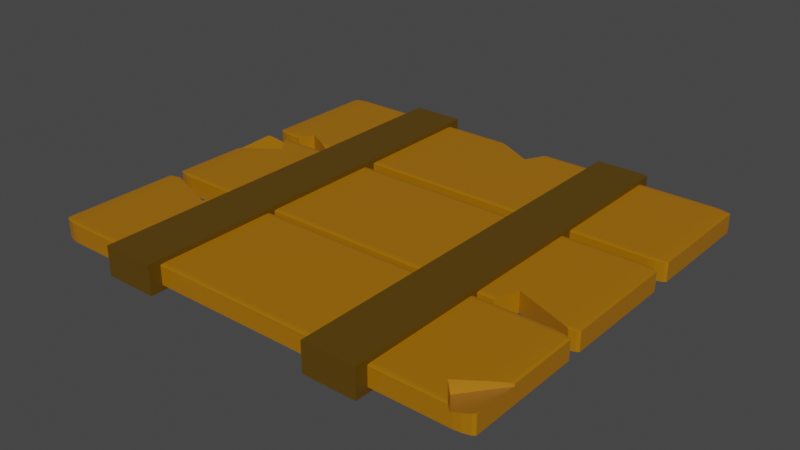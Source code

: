 # Source: wall_3.blend  (saved by Blender 2.91.10; exported with 4.5.12 LTS)
import bpy
from mathutils import Matrix  # noqa: F401  (used for matrix-valued properties, if any)

bpy.ops.wm.read_factory_settings(use_empty=True)
scene = bpy.context.scene
scene.name = 'Scene'

# ---- collections
col_collection = bpy.data.collections.new('Collection'); scene.collection.children.link(col_collection)

# ---- materials (node trees are filled in below, after node groups)
mat_material_005 = bpy.data.materials.new('Material.005')
mat_material_005.alpha_threshold = 0.0
mat_material_005.use_transparent_shadow = False
mat_material_005.line_color = (0.0, 0.0, 0.0, 1.0)
mat_material_004 = bpy.data.materials.new('Material.004')
mat_material_004.alpha_threshold = 0.0
mat_material_004.use_transparent_shadow = False
mat_material_004.line_color = (0.0, 0.0, 0.0, 1.0)
mat_material_003 = bpy.data.materials.new('Material.003')
mat_material_003.alpha_threshold = 0.0
mat_material_003.use_transparent_shadow = False
mat_material_003.line_color = (0.0, 0.0, 0.0, 1.0)

# ---- material node trees
mat_material_005.use_nodes = True; mat_material_005.node_tree.nodes.clear()
_N = mat_material_005.node_tree.nodes; _L = mat_material_005.node_tree.links
n0 = _N.new('ShaderNodeOutputMaterial'); n0.name = 'Material Output'; n0.location = (300, 300)
n1 = _N.new('ShaderNodeBsdfPrincipled'); n1.name = 'Principled BSDF'; n1.location = (10, 300)
n1.distribution = 'GGX'
n1.subsurface_method = 'BURLEY'
n1.inputs[0].default_value = (0.3883, 0.1514, 0.0, 1.0)
n1.inputs[2].default_value = 0.4
n1.inputs[3].default_value = 1.45
n1.inputs[27].default_value = (0.0, 0.0, 0.0, 1.0)
n1.inputs[28].default_value = 1.0
_L.new(n1.outputs[0], n0.inputs[0])
n0.is_active_output = True
mat_material_004.use_nodes = True; mat_material_004.node_tree.nodes.clear()
_N = mat_material_004.node_tree.nodes; _L = mat_material_004.node_tree.links
n0 = _N.new('ShaderNodeOutputMaterial'); n0.name = 'Material Output'; n0.location = (300, 300)
n1 = _N.new('ShaderNodeBsdfPrincipled'); n1.name = 'Principled BSDF'; n1.location = (10, 300)
n1.distribution = 'GGX'
n1.subsurface_method = 'BURLEY'
n1.inputs[0].default_value = (0.3883, 0.1514, 0.0, 1.0)
n1.inputs[2].default_value = 0.4
n1.inputs[3].default_value = 1.45
n1.inputs[27].default_value = (0.0, 0.0, 0.0, 1.0)
n1.inputs[28].default_value = 1.0
_L.new(n1.outputs[0], n0.inputs[0])
n0.is_active_output = True
mat_material_003.use_nodes = True; mat_material_003.node_tree.nodes.clear()
_N = mat_material_003.node_tree.nodes; _L = mat_material_003.node_tree.links
n0 = _N.new('ShaderNodeOutputMaterial'); n0.name = 'Material Output'; n0.location = (300, 300)
n1 = _N.new('ShaderNodeBsdfPrincipled'); n1.name = 'Principled BSDF'; n1.location = (10, 300)
n1.distribution = 'GGX'
n1.subsurface_method = 'BURLEY'
n1.inputs[0].default_value = (0.1043, 0.05371, 0.0, 1.0)
n1.inputs[2].default_value = 0.4
n1.inputs[3].default_value = 1.45
n1.inputs[27].default_value = (0.0, 0.0, 0.0, 1.0)
n1.inputs[28].default_value = 1.0
_L.new(n1.outputs[0], n0.inputs[0])
n0.is_active_output = True

# ---- world
world_world = bpy.data.worlds.new('World'); scene.world = world_world
world_world.use_nodes = True; world_world.node_tree.nodes.clear()
_N = world_world.node_tree.nodes; _L = world_world.node_tree.links
n0 = _N.new('ShaderNodeOutputWorld'); n0.name = 'World Output'; n0.location = (300, 300)
n1 = _N.new('ShaderNodeBackground'); n1.name = 'Background'; n1.location = (10, 300)
n1.inputs[0].default_value = (0.05088, 0.05088, 0.05088, 1.0)
_L.new(n1.outputs[0], n0.inputs[0])
n0.is_active_output = True
world_world.color = (0.05088, 0.05088, 0.05088)
world_world.use_sun_shadow = False
world_world.sun_shadow_jitter_overblur = 0.0

# ---- meshes
me_cube_010 = bpy.data.meshes.new('Cube.010')
me_cube_010.from_pydata([(-0.8455, 0.6565, -0.1195), (0.9553, 0.988, 0.9264), (0.9264, 1.0, 0.9264), (0.9264, 0.988, 0.9553), (0.9571, 0.9724, 0.9571), (0.9264, 0.9553, 0.988), (0.9264, 0.9264, 1.0), (0.9553, 0.9264, 0.988), (0.9571, 0.9571, 0.9724), (0.988, 0.9553, 0.9264), (0.9724, 0.9571, 0.9571), (0.988, 0.9264, 0.9553), (1.0, 0.9264, 0.9264), (0.9553, 0.9264, -0.988), (0.9264, 0.9264, -1.0), (0.9264, 0.9553, -0.988), (0.9571, 0.9571, -0.9724), (0.9264, 0.988, -0.9553), (0.9264, 1.0, -0.9264), (0.9553, 0.988, -0.9264), (0.9571, 0.9724, -0.9571), (0.988, 0.9264, -0.9553), (0.9724, 0.9571, -0.9571), (0.988, 0.9553, -0.9264), (1.0, 0.9264, -0.9264), (0.988, -0.9553, 0.9264), (1.0, -0.9264, 0.9264), (0.988, -0.9264, 0.9553), (0.9724, -0.9571, 0.9571), (0.9553, -0.9264, 0.988), (0.9264, -0.9264, 1.0), (0.9571, -0.9571, 0.9724), (0.9571, -0.9724, 0.9571), (0.988, -0.9264, -0.9553), (1.0, -0.9264, -0.9264), (0.988, -0.9553, -0.9264), (0.9724, -0.9571, -0.9571), (0.9571, -0.9724, -0.9571), (0.9553, -0.9264, -0.988), (0.9571, -0.9571, -0.9724), (0.9264, -0.9264, -1.0), (-0.988, 0.9264, -0.9553), (-1.0, 0.9264, -0.9264), (-0.988, 0.9553, -0.9264), (-0.9724, 0.9571, -0.9571), (-0.9553, 0.988, -0.9264), (-0.9264, 1.0, -0.9264), (-0.9264, 0.988, -0.9553), (-0.9571, 0.9724, -0.9571), (-0.9553, 0.9264, -0.988), (-0.9571, 0.9571, -0.9724), (-0.9264, 0.9553, -0.988), (-0.9264, 0.9264, -1.0), (-0.988, -0.9264, 0.9553), (-0.988, -0.9553, 0.9264), (-0.9724, -0.9571, 0.9571), (-0.9553, -0.988, 0.9264), (-0.9264, -1.0, 0.9264), (-0.9264, -0.988, 0.9553), (-0.9571, -0.9724, 0.9571), (-0.9553, -0.9264, 0.988), (-0.9571, -0.9571, 0.9724), (-0.9264, -0.9553, 0.988), (-0.9264, -0.9264, 1.0), (-0.9553, -0.9264, -0.988), (-0.9264, -0.9264, -1.0), (-0.9264, -0.9553, -0.988), (-0.9571, -0.9571, -0.9724), (-0.9264, -0.988, -0.9553), (-0.9264, -1.0, -0.9264), (-0.9553, -0.988, -0.9264), (-0.9571, -0.9724, -0.9571), (-0.988, -0.9264, -0.9553), (-0.9724, -0.9571, -0.9571), (-0.988, -0.9553, -0.9264), (-1.0, -0.9264, -0.9264), (-1.0, 0.9264, 0.8926), (-1.0, -0.9264, 0.8926), (-0.9881, -0.9552, 0.9264), (-0.8975, 0.9553, 0.988), (-0.9077, 1.0, 0.9264), (-0.9132, 1.0, 0.403), (-0.9048, 0.988, 0.9553), (-0.8912, 0.9264, 1.0), (-0.8318, 0.6476, 1.0), (-1.0, 0.2206, 0.8926), (-1.0, 0.2282, 0.7005), (-0.988, 0.2488, 0.9553), (-0.9264, 0.4051, 1.0), (-0.9553, 0.3315, 0.988), (-0.9973, 0.933, 0.9004), (-0.998, 0.9264, 0.903), (-1.0, 0.8527, 0.8926), (-0.9264, 1.0, 0.4844), (-0.9553, 0.988, 0.6586), (-0.988, 0.9553, 0.8505), (0.9562, -0.98, 0.9422), (0.9592, -0.9841, 0.9264), (0.9385, -0.956, 0.9819), (0.9524, -0.9748, 0.9568), (0.9592, -0.9841, -0.9264), (0.9562, -0.98, -0.9422), (0.9385, -0.956, -0.9819), (0.9524, -0.9748, -0.9568), (0.9167, -0.9264, 1.0), (0.6691, -0.9264, 1.0), (0.9264, -0.9395, 0.9946), (0.6661, -0.9553, 0.988), (0.6614, -1.0, 0.9264), (0.6627, -0.988, 0.9553), (0.6614, -1.0, -0.9264), (0.9167, -0.9264, -1.0), (0.6691, -0.9264, -1.0), (0.6627, -0.988, -0.9553), (0.6998, -0.6321, 1.0), (0.6661, -0.9553, -0.988), (0.6998, -0.6321, -1.0), (0.9264, -0.9395, -0.9946)], [], [(49, 64, 72, 41), (36, 37, 39), (24, 12, 26, 34), (38, 13, 21, 33), (15, 51, 47, 17), (55, 59, 61), (70, 56, 54, 74), (44, 48, 50), (4, 8, 10), (67, 71, 73), (28, 31, 32), (7, 29, 27, 11), (16, 20, 22), (1, 2, 3, 4), (5, 6, 7, 8), (9, 10, 11, 12), (13, 14, 15, 16), (17, 18, 19, 20), (21, 22, 23, 24), (25, 26, 27, 28), (33, 34, 35, 36), (41, 42, 43, 44), (45, 46, 47, 48), (49, 50, 51, 52), (78, 77, 75, 74, 54), (56, 57, 58, 59), (60, 61, 62, 63), (64, 65, 66, 67), (68, 69, 70, 71), (72, 73, 74, 75), (9, 1, 4, 10), (3, 5, 8, 4), (7, 11, 10, 8), (21, 13, 16, 22), (15, 17, 20, 16), (19, 23, 22, 20), (27, 29, 31, 28), (38, 33, 36, 39), (49, 41, 44, 50), (43, 45, 48, 44), (47, 51, 50, 48), (60, 53, 55, 61), (54, 56, 59, 55), (58, 62, 61, 59), (72, 64, 67, 73), (66, 68, 71, 67), (70, 74, 73, 71), (52, 65, 64, 49), (75, 42, 41, 72), (14, 52, 51, 15), (46, 18, 17, 47), (12, 24, 23, 9), (18, 2, 1, 19), (69, 57, 56, 70), (34, 26, 25, 35), (6, 30, 29, 7), (26, 12, 11, 27), (40, 14, 13, 38), (24, 34, 33, 21), (9, 23, 19, 1), (81, 0, 84, 83, 79, 82, 80), (84, 0, 86, 85, 87, 89, 88), (90, 91, 92, 86, 0, 81, 93, 94, 95), (2, 18, 46, 93, 81, 80), (45, 43, 95, 94), (87, 53, 60, 89), (79, 5, 3, 82), (92, 76, 42, 75, 77, 85, 86), (46, 45, 94, 93), (89, 60, 63, 88), (78, 54, 55, 53), (83, 6, 5, 79), (82, 3, 2, 80), (91, 90, 76), (53, 77, 78), (77, 53, 87, 85), (92, 91, 76), (43, 42, 76, 90, 95), (109, 108, 110, 113, 115, 112, 116, 114, 105, 107), (104, 114, 116, 111, 117, 102, 103, 101, 100, 97, 96, 99, 98, 106), (35, 25, 97, 100), (62, 58, 109, 107), (68, 66, 115, 113), (65, 52, 14, 40, 111, 116, 112), (108, 57, 69, 110), (98, 31, 29, 30, 106), (96, 32, 99), (37, 101, 103), (38, 39, 102, 117, 40), (97, 25, 28, 32, 96), (99, 32, 31, 98), (37, 36, 35, 100, 101), (102, 39, 37, 103), (63, 62, 107, 105), (106, 30, 104), (58, 57, 108, 109), (111, 40, 117), (66, 65, 112, 115), (110, 69, 68, 113), (104, 30, 6, 83, 84, 88, 63, 105, 114)])
_uv = me_cube_010.uv_layers.new(name='UVMap')
_uv.uv.foreach_set('vector', [0.1306, 0.5092, 0.1306, 0.7408, 0.1265, 0.7408, 0.1265, 0.5092, 0.3786, 0.7535, 0.3767, 0.7554, 0.3767, 0.7554, 0.3842, 0.5092, 0.6158, 0.5092, 0.6158, 0.7408, 0.3842, 0.7408, 0.3709, 0.7408, 0.3709, 0.5092, 0.3791, 0.5092, 0.3791, 0.7408, 0.3658, 0.5056, 0.1342, 0.5056, 0.1342, 0.5015, 0.3658, 0.5015, 0.6196, 0.005361, 0.6196, 0.003451, 0.6215, 0.005361, 0.3842, 0.001494, 0.6158, 0.001494, 0.6158, 0.005592, 0.3842, 0.005592, 0.3804, 0.2446, 0.3804, 0.2465, 0.3785, 0.2446, 0.6196, 0.4946, 0.6215, 0.4946, 0.6196, 0.4965, 0.1304, 0.7446, 0.1304, 0.7465, 0.1285, 0.7446, 0.6196, 0.7446, 0.6215, 0.7446, 0.6196, 0.7465, 0.6291, 0.5092, 0.6291, 0.7408, 0.6209, 0.7408, 0.6209, 0.5092, 0.3696, 0.5054, 0.3696, 0.5035, 0.3715, 0.5054, 0.6158, 0.4944, 0.6158, 0.4929, 0.6179, 0.4908, 0.6179, 0.4929, 0.6235, 0.4908, 0.625, 0.4908, 0.625, 0.4929, 0.6224, 0.4929, 0.6158, 0.5041, 0.6179, 0.5019, 0.6179, 0.5071, 0.6158, 0.5071, 0.3694, 0.5092, 0.3679, 0.5092, 0.3658, 0.5071, 0.3679, 0.5071, 0.3658, 0.5015, 0.3658, 0.5, 0.3679, 0.5, 0.3679, 0.5026, 0.3791, 0.5092, 0.3769, 0.5071, 0.3821, 0.5071, 0.3821, 0.5092, 0.6158, 0.7459, 0.6158, 0.7429, 0.6179, 0.7429, 0.6179, 0.7481, 0.3791, 0.7408, 0.3821, 0.7408, 0.3821, 0.7429, 0.3769, 0.7429, 0.1265, 0.5092, 0.125, 0.5092, 0.125, 0.5071, 0.1276, 0.5071, 0.1306, 0.4997, 0.1342, 0.5, 0.1321, 0.5015, 0.1321, 0.5026, 0.1306, 0.5092, 0.1321, 0.5071, 0.1342, 0.5071, 0.1321, 0.5092, 0.6158, 0.005598, 0.6116, 0.0092, 0.3842, 0.0092, 0.3842, 0.005592, 0.6158, 0.005592, 0.6158, 0.001494, 0.6158, 0.0, 0.6179, 0.0, 0.6179, 0.002588, 0.6242, 0.008495, 0.6224, 0.007087, 0.6235, 0.005592, 0.625, 0.007087, 0.1306, 0.7408, 0.1342, 0.7408, 0.1342, 0.7444, 0.1304, 0.7446, 0.1335, 0.7492, 0.1321, 0.75, 0.1306, 0.7485, 0.1295, 0.7474, 0.1258, 0.7415, 0.1276, 0.7455, 0.1265, 0.7444, 0.125, 0.7429, 0.6158, 0.5041, 0.6158, 0.4959, 0.6179, 0.4981, 0.6179, 0.5019, 0.6194, 0.4908, 0.6235, 0.4908, 0.6215, 0.4946, 0.6196, 0.4946, 0.6291, 0.5092, 0.6209, 0.5092, 0.6231, 0.5071, 0.6269, 0.5071, 0.3791, 0.5092, 0.3709, 0.5092, 0.3731, 0.5071, 0.3769, 0.5071, 0.3658, 0.5056, 0.3658, 0.5015, 0.3696, 0.5035, 0.3696, 0.5054, 0.3694, 0.5015, 0.3735, 0.5056, 0.3715, 0.5054, 0.3696, 0.5035, 0.6209, 0.7408, 0.6291, 0.7408, 0.6269, 0.7429, 0.6231, 0.7429, 0.3709, 0.7408, 0.3791, 0.7408, 0.3769, 0.7429, 0.3731, 0.7429, 0.1306, 0.5092, 0.1265, 0.5092, 0.1276, 0.5071, 0.1295, 0.5071, 0.3842, 0.2459, 0.3842, 0.2541, 0.3821, 0.2519, 0.3821, 0.2481, 0.1342, 0.5015, 0.1342, 0.5056, 0.1321, 0.5045, 0.1321, 0.5026, 0.6235, 0.0092, 0.6194, 0.0092, 0.6196, 0.005361, 0.6215, 0.005361, 0.6158, 0.005592, 0.6158, 0.001494, 0.6196, 0.003451, 0.6196, 0.005361, 0.6194, 0.001494, 0.6235, 0.005592, 0.6215, 0.005361, 0.6196, 0.003451, 0.1265, 0.7408, 0.1306, 0.7408, 0.1304, 0.7446, 0.1285, 0.7446, 0.1342, 0.7444, 0.1342, 0.7485, 0.1304, 0.7465, 0.1304, 0.7446, 0.1306, 0.7485, 0.1265, 0.7444, 0.1285, 0.7446, 0.1304, 0.7465, 0.1342, 0.5092, 0.1342, 0.7408, 0.1306, 0.7408, 0.1306, 0.5092, 0.125, 0.7408, 0.125, 0.5092, 0.1265, 0.5092, 0.1265, 0.7408, 0.3658, 0.5092, 0.1342, 0.5092, 0.1342, 0.5056, 0.3658, 0.5056, 0.1342, 0.5, 0.3658, 0.5, 0.3658, 0.5015, 0.1342, 0.5015, 0.6158, 0.5092, 0.3842, 0.5092, 0.3842, 0.5041, 0.6158, 0.5041, 0.3842, 0.4908, 0.6158, 0.4908, 0.6158, 0.4959, 0.3842, 0.4959, 0.3842, 0.0, 0.6158, 0.0, 0.6158, 0.001494, 0.3842, 0.001494, 0.3842, 0.7408, 0.6158, 0.7408, 0.6158, 0.7459, 0.3842, 0.7459, 0.6342, 0.5092, 0.6342, 0.7408, 0.6291, 0.7408, 0.6291, 0.5092, 0.6158, 0.7408, 0.6158, 0.5092, 0.6209, 0.5092, 0.6209, 0.7408, 0.3658, 0.7408, 0.3658, 0.5092, 0.3709, 0.5092, 0.3709, 0.7408, 0.3842, 0.5092, 0.3842, 0.7408, 0.3791, 0.7408, 0.3791, 0.5092, 0.6158, 0.5041, 0.3842, 0.5041, 0.3842, 0.4959, 0.6158, 0.4959, 0.375, 0.6963, 0.375, 0.75, 0.3984, 0.75, 0.3896, 0.7069, 0.3885, 0.7025, 0.3868, 0.6975, 0.3858, 0.6956, 0.3984, 0.75, 0.375, 0.75, 0.375, 0.8394, 0.3788, 0.8407, 0.3812, 0.8346, 0.3853, 0.817, 0.3885, 0.8014, 0.3386, 0.6795, 0.3378, 0.6799, 0.3316, 0.6868, 0.2856, 0.75, 0.375, 0.75, 0.375, 0.6963, 0.3701, 0.6926, 0.3584, 0.6857, 0.3437, 0.6798, 0.6158, 0.4908, 0.3842, 0.4908, 0.3842, 0.2592, 0.5606, 0.2592, 0.5504, 0.2609, 0.6158, 0.2615, 0.3842, 0.2541, 0.3842, 0.2459, 0.6063, 0.2459, 0.5823, 0.2541, 0.6194, 0.1561, 0.6194, 0.0092, 0.6235, 0.0092, 0.6235, 0.1664, 0.6235, 0.2628, 0.6235, 0.4908, 0.6194, 0.4908, 0.6194, 0.2619, 0.6116, 0.2316, 0.6116, 0.2408, 0.3842, 0.2408, 0.3842, 0.0092, 0.6116, 0.0092, 0.6116, 0.1526, 0.5876, 0.1535, 0.3842, 0.2592, 0.3842, 0.2541, 0.5823, 0.2541, 0.5606, 0.2592, 0.6235, 0.1664, 0.6235, 0.0092, 0.625, 0.0092, 0.625, 0.1756, 0.6158, 0.005598, 0.6158, 0.005592, 0.6196, 0.005361, 0.6194, 0.0092, 0.625, 0.2636, 0.625, 0.4908, 0.6235, 0.4908, 0.6235, 0.2628, 0.6194, 0.2619, 0.6194, 0.4908, 0.6158, 0.4908, 0.6158, 0.2615, 0.6129, 0.2408, 0.6125, 0.2416, 0.6116, 0.2408, 0.6194, 0.0092, 0.6122, 0.0092, 0.6158, 0.005598, 0.6116, 0.0092, 0.6194, 0.0092, 0.6194, 0.1561, 0.6116, 0.1526, 0.6116, 0.2316, 0.6129, 0.2408, 0.6116, 0.2408, 0.3842, 0.2459, 0.3842, 0.2408, 0.6116, 0.2408, 0.6125, 0.242, 0.6063, 0.2459, 0.5192, 0.4525, 0.5186, 0.4509, 0.4814, 0.4509, 0.4808, 0.4525, 0.4801, 0.4568, 0.4799, 0.4607, 0.4799, 0.5, 0.5201, 0.5, 0.5201, 0.4607, 0.5199, 0.4568, 0.5201, 0.6045, 0.5201, 0.5, 0.4799, 0.5, 0.4799, 0.6045, 0.48, 0.6092, 0.4802, 0.615, 0.4808, 0.6217, 0.481, 0.6235, 0.4814, 0.625, 0.5186, 0.625, 0.519, 0.6235, 0.5192, 0.6217, 0.5198, 0.615, 0.52, 0.6092, 0.3842, 0.7459, 0.6158, 0.7459, 0.6158, 0.7531, 0.3842, 0.7531, 0.6235, 0.9908, 0.6194, 0.9908, 0.6194, 0.7922, 0.6235, 0.7917, 0.1342, 0.7485, 0.1342, 0.7444, 0.3333, 0.7444, 0.3328, 0.7485, 0.1342, 0.7408, 0.1342, 0.5092, 0.3658, 0.5092, 0.3658, 0.7408, 0.3646, 0.7408, 0.3375, 0.704, 0.3336, 0.7408, 0.6158, 0.7923, 0.6158, 0.9908, 0.3842, 0.9908, 0.3842, 0.7923, 0.6231, 0.7571, 0.6224, 0.7571, 0.6253, 0.7556, 0.625, 0.7592, 0.6243, 0.7582, 0.6169, 0.7564, 0.6179, 0.7571, 0.6179, 0.7574, 0.3679, 0.7474, 0.3686, 0.7488, 0.3679, 0.7476, 0.3694, 0.7408, 0.3679, 0.7429, 0.3666, 0.7429, 0.3658, 0.7429, 0.3658, 0.7429, 0.6158, 0.7531, 0.6158, 0.7459, 0.6179, 0.7481, 0.6179, 0.7519, 0.6169, 0.753, 0.6203, 0.7574, 0.6205, 0.7571, 0.6224, 0.7571, 0.6231, 0.7584, 0.3821, 0.7519, 0.3821, 0.7481, 0.3842, 0.7459, 0.3842, 0.7531, 0.3831, 0.753, 0.3666, 0.7448, 0.3679, 0.7455, 0.3679, 0.7474, 0.3676, 0.7476, 0.625, 0.9908, 0.6235, 0.9908, 0.6235, 0.7917, 0.625, 0.7914, 0.6243, 0.7592, 0.625, 0.7592, 0.625, 0.7604, 0.6194, 0.9908, 0.6158, 0.9908, 0.6158, 0.7923, 0.6194, 0.7922, 0.3646, 0.7408, 0.3658, 0.7408, 0.3658, 0.7424, 0.1342, 0.7444, 0.1342, 0.7408, 0.3336, 0.7408, 0.3333, 0.7444, 0.3327, 0.75, 0.1342, 0.75, 0.1342, 0.7485, 0.3328, 0.7485, 0.6354, 0.7408, 0.6342, 0.7408, 0.6342, 0.5092, 0.8614, 0.5092, 0.854, 0.544, 0.8658, 0.5744, 0.8658, 0.7408, 0.6664, 0.7408, 0.6625, 0.704])
me_cube_010.materials.append(mat_material_005)
me_cube_010.use_remesh_preserve_volume = False
me_cube_010.use_remesh_preserve_attributes = False
me_cube_010.use_mirror_vertex_groups = False
me_cube_010.update()
me_cube_009 = bpy.data.meshes.new('Cube.009')
me_cube_009.from_pydata([(0.9553, 0.988, 0.9264), (0.9264, 1.0, 0.9264), (0.9264, 0.988, 0.9553), (0.9571, 0.9724, 0.9571), (0.9264, 0.9553, 0.988), (0.9264, 0.9264, 1.0), (0.9553, 0.9264, 0.988), (0.9571, 0.9571, 0.9724), (0.988, 0.9553, 0.9264), (0.9724, 0.9571, 0.9571), (0.988, 0.9264, 0.9553), (1.0, 0.9264, 0.9264), (0.9553, 0.9264, -0.988), (0.9264, 0.9264, -1.0), (0.9264, 0.9553, -0.988), (0.9571, 0.9571, -0.9724), (0.9264, 0.988, -0.9553), (0.9264, 1.0, -0.9264), (0.9553, 0.988, -0.9264), (0.9571, 0.9724, -0.9571), (0.988, 0.9264, -0.9553), (0.9724, 0.9571, -0.9571), (0.988, 0.9553, -0.9264), (1.0, 0.9264, -0.9264), (0.988, -0.9553, 0.9264), (1.0, -0.9264, 0.9264), (0.988, -0.9264, 0.9553), (0.9724, -0.9571, 0.9571), (0.9553, -0.9264, 0.988), (0.9264, -0.9264, 1.0), (0.9264, -0.9553, 0.988), (0.9571, -0.9571, 0.9724), (0.9553, -0.988, 0.9264), (0.9571, -0.9724, 0.9571), (0.9264, -0.988, 0.9553), (0.9264, -1.0, 0.9264), (0.988, -0.9264, -0.9553), (1.0, -0.9264, -0.9264), (0.988, -0.9553, -0.9264), (0.9724, -0.9571, -0.9571), (0.9553, -0.988, -0.9264), (0.9264, -1.0, -0.9264), (0.9264, -0.988, -0.9553), (0.9571, -0.9724, -0.9571), (0.9553, -0.9264, -0.988), (0.9571, -0.9571, -0.9724), (0.9264, -0.9553, -0.988), (0.9264, -0.9264, -1.0), (-0.9264, 0.988, 0.9553), (-0.9264, 1.0, 0.9264), (-0.9553, 0.988, 0.9264), (-0.9571, 0.9724, 0.9571), (-0.988, 0.9553, 0.9264), (-0.988, 0.9264, 0.9553), (-0.9724, 0.9571, 0.9571), (-0.9264, 0.9553, 0.988), (-0.9571, 0.9571, 0.9724), (-0.9553, 0.9264, 0.988), (-0.9264, 0.9264, 1.0), (-0.988, 0.9264, -0.9553), (-1.0, 0.9264, -0.9264), (-0.988, 0.9553, -0.9264), (-0.9724, 0.9571, -0.9571), (-0.9553, 0.988, -0.9264), (-0.9264, 1.0, -0.9264), (-0.9264, 0.988, -0.9553), (-0.9571, 0.9724, -0.9571), (-0.9553, 0.9264, -0.988), (-0.9571, 0.9571, -0.9724), (-0.9264, 0.9553, -0.988), (-0.9264, 0.9264, -1.0), (-0.988, -0.9264, 0.9553), (-0.988, -0.9553, 0.9264), (-0.9724, -0.9571, 0.9571), (-0.9553, -0.988, 0.9264), (-0.9264, -1.0, 0.9264), (-0.9264, -0.988, 0.9553), (-0.9571, -0.9724, 0.9571), (-0.9553, -0.9264, 0.988), (-0.9571, -0.9571, 0.9724), (-0.9264, -0.9553, 0.988), (-0.9264, -0.9264, 1.0), (-0.9553, -0.9264, -0.988), (-0.9264, -0.9264, -1.0), (-0.9264, -0.9553, -0.988), (-0.9571, -0.9571, -0.9724), (-0.9264, -0.988, -0.9553), (-0.9264, -1.0, -0.9264), (-0.9553, -0.988, -0.9264), (-0.9571, -0.9724, -0.9571), (-0.988, -0.9264, -0.9553), (-0.9724, -0.9571, -0.9571), (-0.988, -0.9553, -0.9264), (-1.0, -0.9264, -0.9264), (-1.0, 0.9264, 0.8926), (-0.9881, 0.9552, 0.9264), (-1.0, -0.9264, 0.8926), (-0.9881, -0.9552, 0.9264), (0.07238, 0.6411, -1.0), (0.1133, 0.9264, -1.0), (0.1175, 0.9553, -0.988), (0.07238, 0.6411, 1.0), (0.1133, 0.9264, 1.0), (0.1222, 0.988, 0.9553), (0.1239, 1.0, 0.9264), (0.1239, 1.0, -0.9264), (0.1222, 0.988, -0.9553), (0.1175, 0.9553, 0.988), (-0.08041, 0.9264, -1.0), (-0.08041, 0.9264, 1.0), (-0.09587, 0.9553, 0.988), (-0.1134, 0.988, -0.9553), (-0.1198, 1.0, 0.9264), (-0.1198, 1.0, -0.9264), (-0.1134, 0.988, 0.9553), (-0.09587, 0.9553, -0.988), (-0.8576, -0.9264, 1.0), (-0.7485, -0.9264, 1.0), (-0.8617, -0.9553, 0.988), (-0.7331, -0.9553, 0.988), (-0.8682, -1.0, 0.9264), (-0.7091, -1.0, 0.9264), (-0.8665, -0.988, 0.9553), (-0.7155, -0.988, 0.9553), (-0.7485, -0.9264, -1.0), (-0.8576, -0.9264, -1.0), (-0.8617, -0.9553, -0.988), (-0.7331, -0.9553, -0.988), (-0.8682, -1.0, -0.9264), (-0.7091, -1.0, -0.9264), (-0.7155, -0.988, -0.9553), (-0.8665, -0.988, -0.9553), (-0.8346, -0.7658, -1.0), (-0.8346, -0.7658, 1.0)], [], [(32, 40, 38, 24), (67, 82, 90, 59), (39, 43, 45), (23, 11, 25, 37), (44, 12, 20, 36), (50, 63, 61, 52), (73, 77, 79), (88, 74, 72, 92), (62, 66, 68), (3, 7, 9), (85, 89, 91), (27, 31, 33), (78, 57, 53, 71), (51, 54, 56), (6, 28, 26, 10), (15, 19, 21), (0, 1, 2, 3), (4, 5, 6, 7), (8, 9, 10, 11), (12, 13, 14, 15), (16, 17, 18, 19), (20, 21, 22, 23), (24, 25, 26, 27), (28, 29, 30, 31), (32, 33, 34, 35), (36, 37, 38, 39), (40, 41, 42, 43), (44, 45, 46, 47), (48, 49, 50, 51), (93, 96, 94, 60), (55, 56, 57, 58), (59, 60, 61, 62), (63, 64, 65, 66), (67, 68, 69, 70), (97, 96, 93, 92, 72), (74, 75, 76, 77), (78, 79, 80, 81), (82, 83, 84, 85), (86, 87, 88, 89), (90, 91, 92, 93), (8, 0, 3, 9), (2, 4, 7, 3), (6, 10, 9, 7), (20, 12, 15, 21), (14, 16, 19, 15), (18, 22, 21, 19), (32, 24, 27, 33), (26, 28, 31, 27), (30, 34, 33, 31), (44, 36, 39, 45), (38, 40, 43, 39), (42, 46, 45, 43), (55, 48, 51, 56), (50, 52, 54, 51), (53, 57, 56, 54), (67, 59, 62, 68), (61, 63, 66, 62), (65, 69, 68, 66), (78, 71, 73, 79), (72, 74, 77, 73), (76, 80, 79, 77), (90, 82, 85, 91), (84, 86, 89, 85), (88, 92, 91, 89), (70, 83, 82, 67), (93, 60, 59, 90), (11, 23, 22, 8), (17, 1, 0, 18), (87, 75, 74, 88), (35, 41, 40, 32), (37, 25, 24, 38), (49, 64, 63, 50), (5, 29, 28, 6), (25, 11, 10, 26), (81, 58, 57, 78), (47, 13, 12, 44), (23, 37, 36, 20), (8, 22, 18, 0), (60, 94, 95, 52, 61), (100, 99, 98, 101, 102, 107, 103, 104, 105, 106), (114, 110, 109, 101, 98, 108, 115, 111, 113, 112), (64, 49, 112, 113), (104, 1, 17, 105), (115, 69, 65, 111), (16, 14, 100, 106), (4, 2, 103, 107), (114, 48, 55, 110), (108, 70, 69, 115), (14, 13, 99, 100), (17, 16, 106, 105), (111, 65, 64, 113), (95, 53, 54, 52), (97, 72, 73, 71), (5, 4, 107, 102), (110, 55, 58, 109), (49, 48, 114, 112), (103, 2, 1, 104), (94, 53, 95), (71, 96, 97), (94, 96, 71, 53), (122, 120, 128, 131, 126, 125, 132, 133, 116, 118), (130, 129, 121, 123, 119, 117, 133, 132, 124, 127), (80, 76, 122, 118), (123, 34, 30, 119), (127, 46, 42, 130), (86, 84, 126, 131), (129, 41, 35, 121), (75, 87, 128, 120), (81, 80, 118, 116), (119, 30, 29, 117), (121, 35, 34, 123), (76, 75, 120, 122), (124, 47, 46, 127), (84, 83, 125, 126), (128, 87, 86, 131), (42, 41, 129, 130), (83, 70, 108, 98, 99, 13, 47, 124, 132, 125), (101, 109, 58, 81, 116, 133, 117, 29, 5, 102)])
_uv = me_cube_009.uv_layers.new(name='UVMap')
_uv.uv.foreach_set('vector', [0.6158, 0.7541, 0.3842, 0.7541, 0.3842, 0.7459, 0.6158, 0.7459, 0.1306, 0.5092, 0.1306, 0.7408, 0.1265, 0.7408, 0.1265, 0.5092, 0.3786, 0.7535, 0.3767, 0.7554, 0.3767, 0.7554, 0.3842, 0.5092, 0.6158, 0.5092, 0.6158, 0.7408, 0.3842, 0.7408, 0.3709, 0.7408, 0.3709, 0.5092, 0.3791, 0.5092, 0.3791, 0.7408, 0.6158, 0.2541, 0.3842, 0.2541, 0.3842, 0.2459, 0.6158, 0.2459, 0.6196, 0.005361, 0.6196, 0.003451, 0.6215, 0.005361, 0.3842, 0.001494, 0.6158, 0.001494, 0.6158, 0.005592, 0.3842, 0.005592, 0.3804, 0.2446, 0.3804, 0.2465, 0.3785, 0.2446, 0.6196, 0.4946, 0.6215, 0.4946, 0.6196, 0.4965, 0.1304, 0.7446, 0.1304, 0.7465, 0.1285, 0.7446, 0.6196, 0.7446, 0.6215, 0.7446, 0.6196, 0.7465, 0.6235, 0.0092, 0.6235, 0.2408, 0.6194, 0.2408, 0.6194, 0.0092, 0.6196, 0.2483, 0.6196, 0.2483, 0.6215, 0.2464, 0.6291, 0.5092, 0.6291, 0.7408, 0.6209, 0.7408, 0.6209, 0.5092, 0.3696, 0.5054, 0.3696, 0.5035, 0.3715, 0.5054, 0.6158, 0.4944, 0.6158, 0.4929, 0.6179, 0.4908, 0.6179, 0.4929, 0.6235, 0.4908, 0.625, 0.4908, 0.625, 0.4929, 0.6224, 0.4929, 0.6158, 0.5041, 0.6179, 0.5019, 0.6179, 0.5071, 0.6158, 0.5071, 0.3694, 0.5092, 0.3679, 0.5092, 0.3658, 0.5071, 0.3679, 0.5071, 0.3658, 0.5015, 0.3658, 0.5, 0.3679, 0.5, 0.3679, 0.5026, 0.3791, 0.5092, 0.3769, 0.5071, 0.3821, 0.5071, 0.3821, 0.5092, 0.6158, 0.7459, 0.6158, 0.7429, 0.6179, 0.7429, 0.6179, 0.7481, 0.6253, 0.7556, 0.625, 0.7592, 0.6235, 0.7571, 0.6224, 0.7571, 0.6158, 0.7556, 0.6179, 0.7571, 0.6179, 0.7592, 0.6179, 0.7592, 0.3791, 0.7408, 0.3821, 0.7408, 0.3821, 0.7429, 0.3769, 0.7429, 0.3694, 0.7503, 0.3658, 0.75, 0.3679, 0.7485, 0.3679, 0.7474, 0.3694, 0.7408, 0.3679, 0.7429, 0.3658, 0.7429, 0.3658, 0.7429, 0.6194, 0.2577, 0.6158, 0.2571, 0.6179, 0.2541, 0.6179, 0.2519, 0.3842, 0.0092, 0.6116, 0.0092, 0.6116, 0.2408, 0.3842, 0.2408, 0.6253, 0.2444, 0.6224, 0.2429, 0.6235, 0.2429, 0.625, 0.2408, 0.1265, 0.5092, 0.125, 0.5092, 0.125, 0.5071, 0.1276, 0.5071, 0.1306, 0.4997, 0.1342, 0.5, 0.1321, 0.5015, 0.1321, 0.5026, 0.1306, 0.5092, 0.1321, 0.5071, 0.1342, 0.5071, 0.1321, 0.5092, 0.6158, 0.005598, 0.6116, 0.0092, 0.3842, 0.0092, 0.3842, 0.005592, 0.6158, 0.005592, 0.6158, 0.001494, 0.6158, 0.0, 0.6179, 0.0, 0.6179, 0.002588, 0.6242, 0.008495, 0.6224, 0.007087, 0.6235, 0.005592, 0.625, 0.007087, 0.1306, 0.7408, 0.1342, 0.7408, 0.1342, 0.7444, 0.1304, 0.7446, 0.1335, 0.7492, 0.1321, 0.75, 0.1306, 0.7485, 0.1295, 0.7474, 0.1258, 0.7415, 0.1276, 0.7455, 0.1265, 0.7444, 0.125, 0.7429, 0.6158, 0.5041, 0.6158, 0.4959, 0.6179, 0.4981, 0.6179, 0.5019, 0.6194, 0.4908, 0.6235, 0.4908, 0.6215, 0.4946, 0.6196, 0.4946, 0.6291, 0.5092, 0.6209, 0.5092, 0.6231, 0.5071, 0.6269, 0.5071, 0.3791, 0.5092, 0.3709, 0.5092, 0.3731, 0.5071, 0.3769, 0.5071, 0.3658, 0.5056, 0.3658, 0.5015, 0.3696, 0.5035, 0.3696, 0.5054, 0.3694, 0.5015, 0.3735, 0.5056, 0.3715, 0.5054, 0.3696, 0.5035, 0.6158, 0.7541, 0.6158, 0.7459, 0.6179, 0.7481, 0.6179, 0.7519, 0.6209, 0.7408, 0.6291, 0.7408, 0.6269, 0.7429, 0.6231, 0.7429, 0.6235, 0.7592, 0.6194, 0.7592, 0.6205, 0.7571, 0.6224, 0.7571, 0.3709, 0.7408, 0.3791, 0.7408, 0.3769, 0.7429, 0.3731, 0.7429, 0.3842, 0.7459, 0.3842, 0.7541, 0.3821, 0.7519, 0.3821, 0.7481, 0.3658, 0.7485, 0.3658, 0.7444, 0.3679, 0.7455, 0.3679, 0.7474, 0.6235, 0.2592, 0.6194, 0.2592, 0.6205, 0.2571, 0.6224, 0.2571, 0.6158, 0.2541, 0.6158, 0.2459, 0.6179, 0.2481, 0.6179, 0.2519, 0.6194, 0.2408, 0.6235, 0.2408, 0.6224, 0.2429, 0.6205, 0.2429, 0.1306, 0.5092, 0.1265, 0.5092, 0.1276, 0.5071, 0.1295, 0.5071, 0.3842, 0.2459, 0.3842, 0.2541, 0.3821, 0.2519, 0.3821, 0.2481, 0.1342, 0.5015, 0.1342, 0.5056, 0.1321, 0.5045, 0.1321, 0.5026, 0.6235, 0.0092, 0.6194, 0.0092, 0.6196, 0.005361, 0.6215, 0.005361, 0.6158, 0.005592, 0.6158, 0.001494, 0.6196, 0.003451, 0.6196, 0.005361, 0.6194, 0.001494, 0.6235, 0.005592, 0.6215, 0.005361, 0.6196, 0.003451, 0.1265, 0.7408, 0.1306, 0.7408, 0.1304, 0.7446, 0.1285, 0.7446, 0.1342, 0.7444, 0.1342, 0.7485, 0.1304, 0.7465, 0.1304, 0.7446, 0.1306, 0.7485, 0.1265, 0.7444, 0.1285, 0.7446, 0.1304, 0.7465, 0.1342, 0.5092, 0.1342, 0.7408, 0.1306, 0.7408, 0.1306, 0.5092, 0.125, 0.7408, 0.125, 0.5092, 0.1265, 0.5092, 0.1265, 0.7408, 0.6158, 0.5092, 0.3842, 0.5092, 0.3842, 0.5041, 0.6158, 0.5041, 0.3842, 0.4908, 0.6158, 0.4908, 0.6158, 0.4959, 0.3842, 0.4959, 0.3842, 0.0, 0.6158, 0.0, 0.6158, 0.001494, 0.3842, 0.001494, 0.6158, 0.7592, 0.3842, 0.7592, 0.3842, 0.7541, 0.6158, 0.7541, 0.3842, 0.7408, 0.6158, 0.7408, 0.6158, 0.7459, 0.3842, 0.7459, 0.6158, 0.2592, 0.3842, 0.2592, 0.3842, 0.2541, 0.6158, 0.2541, 0.6342, 0.5092, 0.6342, 0.7408, 0.6291, 0.7408, 0.6291, 0.5092, 0.6158, 0.7408, 0.6158, 0.5092, 0.6209, 0.5092, 0.6209, 0.7408, 0.625, 0.0092, 0.625, 0.2408, 0.6235, 0.2408, 0.6235, 0.0092, 0.3658, 0.7408, 0.3658, 0.5092, 0.3709, 0.5092, 0.3709, 0.7408, 0.3842, 0.5092, 0.3842, 0.7408, 0.3791, 0.7408, 0.3791, 0.5092, 0.6158, 0.5041, 0.3842, 0.5041, 0.3842, 0.4959, 0.6158, 0.4959, 0.3842, 0.2408, 0.6116, 0.2408, 0.6158, 0.2459, 0.6158, 0.2459, 0.3842, 0.2459, 0.4801, 0.7058, 0.4799, 0.7098, 0.4799, 0.75, 0.5201, 0.75, 0.5201, 0.7098, 0.5199, 0.7058, 0.5192, 0.7012, 0.5186, 0.6995, 0.4814, 0.6995, 0.4808, 0.7012, 0.5192, 0.8443, 0.5199, 0.8354, 0.5201, 0.8276, 0.5201, 0.75, 0.4799, 0.75, 0.4799, 0.8276, 0.4801, 0.8354, 0.4808, 0.8443, 0.4814, 0.8476, 0.5186, 0.8476, 0.3842, 0.2592, 0.6158, 0.2592, 0.6158, 0.36, 0.3842, 0.36, 0.6158, 0.3905, 0.6158, 0.4908, 0.3842, 0.4908, 0.3842, 0.3905, 0.238, 0.5056, 0.1342, 0.5056, 0.1342, 0.5015, 0.2358, 0.5015, 0.3658, 0.5015, 0.3658, 0.5056, 0.2647, 0.5056, 0.2653, 0.5015, 0.6235, 0.4908, 0.6194, 0.4908, 0.6194, 0.3903, 0.6235, 0.3897, 0.6194, 0.3608, 0.6194, 0.2592, 0.6235, 0.2592, 0.6235, 0.363, 0.2399, 0.5092, 0.1342, 0.5092, 0.1342, 0.5056, 0.238, 0.5056, 0.3658, 0.5056, 0.3658, 0.5092, 0.2642, 0.5092, 0.2647, 0.5056, 0.3658, 0.5, 0.3658, 0.5015, 0.2653, 0.5015, 0.2655, 0.5, 0.2358, 0.5015, 0.1342, 0.5015, 0.1342, 0.5, 0.235, 0.5, 0.6158, 0.2444, 0.6179, 0.2408, 0.6179, 0.2429, 0.6158, 0.2444, 0.6158, 0.005598, 0.6158, 0.005592, 0.6196, 0.005361, 0.6194, 0.0092, 0.625, 0.4908, 0.6235, 0.4908, 0.6235, 0.3897, 0.625, 0.3892, 0.6235, 0.363, 0.6235, 0.2592, 0.625, 0.2592, 0.625, 0.3649, 0.6158, 0.2592, 0.6194, 0.2592, 0.6194, 0.3608, 0.6158, 0.36, 0.6194, 0.3903, 0.6194, 0.4908, 0.6158, 0.4908, 0.6158, 0.3905, 0.6116, 0.2408, 0.6194, 0.2408, 0.6158, 0.2444, 0.6194, 0.0092, 0.6122, 0.0092, 0.6158, 0.005598, 0.6116, 0.2408, 0.6116, 0.0092, 0.6194, 0.0092, 0.6194, 0.2408, 0.5192, 0.2187, 0.5186, 0.217, 0.4814, 0.217, 0.4808, 0.2187, 0.4801, 0.2233, 0.4799, 0.2274, 0.4799, 0.25, 0.5201, 0.25, 0.5201, 0.2274, 0.5199, 0.2233, 0.4808, 0.3104, 0.4814, 0.3137, 0.5186, 0.3137, 0.5192, 0.3104, 0.5199, 0.3015, 0.5201, 0.2937, 0.5201, 0.25, 0.4799, 0.25, 0.4799, 0.2937, 0.4801, 0.3015, 0.6235, 0.9908, 0.6194, 0.9908, 0.6194, 0.9833, 0.6235, 0.9827, 0.6194, 0.9644, 0.6194, 0.7592, 0.6235, 0.7592, 0.6235, 0.9666, 0.1584, 0.7444, 0.3658, 0.7444, 0.3658, 0.7485, 0.1606, 0.7485, 0.1342, 0.7485, 0.1342, 0.7444, 0.1423, 0.7444, 0.1417, 0.7485, 0.3842, 0.9636, 0.3842, 0.7592, 0.6158, 0.7592, 0.6158, 0.9636, 0.6158, 0.9908, 0.3842, 0.9908, 0.3842, 0.9835, 0.6158, 0.9835, 0.625, 0.9908, 0.6235, 0.9908, 0.6235, 0.9827, 0.625, 0.9822, 0.6235, 0.9666, 0.6235, 0.7592, 0.625, 0.7592, 0.625, 0.9686, 0.6158, 0.9636, 0.6158, 0.7592, 0.6194, 0.7592, 0.6194, 0.9644, 0.6194, 0.9908, 0.6158, 0.9908, 0.6158, 0.9835, 0.6194, 0.9833, 0.1564, 0.7408, 0.3658, 0.7408, 0.3658, 0.7444, 0.1584, 0.7444, 0.1342, 0.7444, 0.1342, 0.7408, 0.1428, 0.7408, 0.1423, 0.7444, 0.1415, 0.75, 0.1342, 0.75, 0.1342, 0.7485, 0.1417, 0.7485, 0.3658, 0.7485, 0.3658, 0.75, 0.1614, 0.75, 0.1606, 0.7485, 0.1342, 0.7408, 0.1342, 0.5092, 0.2399, 0.5092, 0.259, 0.5449, 0.2642, 0.5092, 0.3658, 0.5092, 0.3658, 0.7408, 0.1564, 0.7408, 0.1457, 0.7207, 0.1428, 0.7408, 0.741, 0.5449, 0.7601, 0.5092, 0.8658, 0.5092, 0.8658, 0.7408, 0.8572, 0.7408, 0.8543, 0.7207, 0.8436, 0.7408, 0.6342, 0.7408, 0.6342, 0.5092, 0.7358, 0.5092])
me_cube_009.materials.append(mat_material_005)
me_cube_009.use_remesh_preserve_volume = False
me_cube_009.use_remesh_preserve_attributes = False
me_cube_009.use_mirror_vertex_groups = False
me_cube_009.update()
me_cube_008 = bpy.data.meshes.new('Cube.008')
me_cube_008.from_pydata([(-0.8455, 0.6565, -0.1195), (0.9553, 0.988, 0.9264), (0.9264, 1.0, 0.9264), (0.9264, 0.988, 0.9553), (0.9571, 0.9724, 0.9571), (0.9264, 0.9553, 0.988), (0.9264, 0.9264, 1.0), (0.9553, 0.9264, 0.988), (0.9571, 0.9571, 0.9724), (0.988, 0.9553, 0.9264), (0.9724, 0.9571, 0.9571), (0.988, 0.9264, 0.9553), (1.0, 0.9264, 0.9264), (0.9553, 0.9264, -0.988), (0.9264, 0.9264, -1.0), (0.9264, 0.9553, -0.988), (0.9571, 0.9571, -0.9724), (0.9264, 0.988, -0.9553), (0.9264, 1.0, -0.9264), (0.9553, 0.988, -0.9264), (0.9571, 0.9724, -0.9571), (0.988, 0.9264, -0.9553), (0.9724, 0.9571, -0.9571), (0.988, 0.9553, -0.9264), (1.0, 0.9264, -0.9264), (0.988, -0.9553, 0.9264), (1.0, -0.9264, 0.9264), (0.988, -0.9264, 0.9553), (0.9724, -0.9571, 0.9571), (0.9553, -0.9264, 0.988), (0.9264, -0.9264, 1.0), (0.9571, -0.9571, 0.9724), (0.9571, -0.9724, 0.9571), (0.988, -0.9264, -0.9553), (1.0, -0.9264, -0.9264), (0.988, -0.9553, -0.9264), (0.9724, -0.9571, -0.9571), (0.9571, -0.9724, -0.9571), (0.9553, -0.9264, -0.988), (0.9571, -0.9571, -0.9724), (0.9264, -0.9264, -1.0), (-0.988, 0.9264, -0.9553), (-1.0, 0.9264, -0.9264), (-0.988, 0.9553, -0.9264), (-0.9724, 0.9571, -0.9571), (-0.9553, 0.988, -0.9264), (-0.9264, 1.0, -0.9264), (-0.9264, 0.988, -0.9553), (-0.9571, 0.9724, -0.9571), (-0.9553, 0.9264, -0.988), (-0.9571, 0.9571, -0.9724), (-0.9264, 0.9553, -0.988), (-0.9264, 0.9264, -1.0), (-0.988, -0.9264, 0.9553), (-0.988, -0.9553, 0.9264), (-0.9724, -0.9571, 0.9571), (-0.9553, -0.988, 0.9264), (-0.9264, -1.0, 0.9264), (-0.9264, -0.988, 0.9553), (-0.9571, -0.9724, 0.9571), (-0.9553, -0.9264, 0.988), (-0.9571, -0.9571, 0.9724), (-0.9264, -0.9553, 0.988), (-0.9264, -0.9264, 1.0), (-0.9553, -0.9264, -0.988), (-0.9264, -0.9264, -1.0), (-0.9264, -0.9553, -0.988), (-0.9571, -0.9571, -0.9724), (-0.9264, -0.988, -0.9553), (-0.9264, -1.0, -0.9264), (-0.9553, -0.988, -0.9264), (-0.9571, -0.9724, -0.9571), (-0.988, -0.9264, -0.9553), (-0.9724, -0.9571, -0.9571), (-0.988, -0.9553, -0.9264), (-1.0, -0.9264, -0.9264), (-1.0, 0.9264, 0.8926), (-1.0, -0.9264, 0.8926), (-0.9881, -0.9552, 0.9264), (-0.8975, 0.9553, 0.988), (-0.9077, 1.0, 0.9264), (-0.9132, 1.0, 0.403), (-0.9048, 0.988, 0.9553), (-0.8912, 0.9264, 1.0), (-0.8318, 0.6476, 1.0), (-1.0, 0.2206, 0.8926), (-1.0, 0.2282, 0.7005), (-0.988, 0.2488, 0.9553), (-0.9264, 0.4051, 1.0), (-0.9553, 0.3315, 0.988), (-0.9973, 0.933, 0.9004), (-0.998, 0.9264, 0.903), (-1.0, 0.8527, 0.8926), (-0.9264, 1.0, 0.4844), (-0.9553, 0.988, 0.6586), (-0.988, 0.9553, 0.8505), (0.9562, -0.98, 0.9422), (0.9592, -0.9841, 0.9264), (0.9385, -0.956, 0.9819), (0.9524, -0.9748, 0.9568), (0.9592, -0.9841, -0.9264), (0.9562, -0.98, -0.9422), (0.9385, -0.956, -0.9819), (0.9524, -0.9748, -0.9568), (0.9167, -0.9264, 1.0), (0.6691, -0.9264, 1.0), (0.9264, -0.9395, 0.9946), (0.6661, -0.9553, 0.988), (0.6614, -1.0, 0.9264), (0.6627, -0.988, 0.9553), (0.6614, -1.0, -0.9264), (0.9167, -0.9264, -1.0), (0.6691, -0.9264, -1.0), (0.6627, -0.988, -0.9553), (0.6998, -0.6321, 1.0), (0.6661, -0.9553, -0.988), (0.6998, -0.6321, -1.0), (0.9264, -0.9395, -0.9946)], [], [(49, 64, 72, 41), (36, 37, 39), (24, 12, 26, 34), (38, 13, 21, 33), (15, 51, 47, 17), (55, 59, 61), (70, 56, 54, 74), (44, 48, 50), (4, 8, 10), (67, 71, 73), (28, 31, 32), (7, 29, 27, 11), (16, 20, 22), (1, 2, 3, 4), (5, 6, 7, 8), (9, 10, 11, 12), (13, 14, 15, 16), (17, 18, 19, 20), (21, 22, 23, 24), (25, 26, 27, 28), (33, 34, 35, 36), (41, 42, 43, 44), (45, 46, 47, 48), (49, 50, 51, 52), (78, 77, 75, 74, 54), (56, 57, 58, 59), (60, 61, 62, 63), (64, 65, 66, 67), (68, 69, 70, 71), (72, 73, 74, 75), (9, 1, 4, 10), (3, 5, 8, 4), (7, 11, 10, 8), (21, 13, 16, 22), (15, 17, 20, 16), (19, 23, 22, 20), (27, 29, 31, 28), (38, 33, 36, 39), (49, 41, 44, 50), (43, 45, 48, 44), (47, 51, 50, 48), (60, 53, 55, 61), (54, 56, 59, 55), (58, 62, 61, 59), (72, 64, 67, 73), (66, 68, 71, 67), (70, 74, 73, 71), (52, 65, 64, 49), (75, 42, 41, 72), (14, 52, 51, 15), (46, 18, 17, 47), (12, 24, 23, 9), (18, 2, 1, 19), (69, 57, 56, 70), (34, 26, 25, 35), (6, 30, 29, 7), (26, 12, 11, 27), (40, 14, 13, 38), (24, 34, 33, 21), (9, 23, 19, 1), (81, 0, 84, 83, 79, 82, 80), (84, 0, 86, 85, 87, 89, 88), (90, 91, 92, 86, 0, 81, 93, 94, 95), (2, 18, 46, 93, 81, 80), (45, 43, 95, 94), (87, 53, 60, 89), (79, 5, 3, 82), (92, 76, 42, 75, 77, 85, 86), (46, 45, 94, 93), (89, 60, 63, 88), (78, 54, 55, 53), (83, 6, 5, 79), (82, 3, 2, 80), (91, 90, 76), (53, 77, 78), (77, 53, 87, 85), (92, 91, 76), (43, 42, 76, 90, 95), (109, 108, 110, 113, 115, 112, 116, 114, 105, 107), (104, 114, 116, 111, 117, 102, 103, 101, 100, 97, 96, 99, 98, 106), (35, 25, 97, 100), (62, 58, 109, 107), (68, 66, 115, 113), (65, 52, 14, 40, 111, 116, 112), (108, 57, 69, 110), (98, 31, 29, 30, 106), (96, 32, 99), (37, 101, 103), (38, 39, 102, 117, 40), (97, 25, 28, 32, 96), (99, 32, 31, 98), (37, 36, 35, 100, 101), (102, 39, 37, 103), (63, 62, 107, 105), (106, 30, 104), (58, 57, 108, 109), (111, 40, 117), (66, 65, 112, 115), (110, 69, 68, 113), (104, 30, 6, 83, 84, 88, 63, 105, 114)])
_uv = me_cube_008.uv_layers.new(name='UVMap')
_uv.uv.foreach_set('vector', [0.1306, 0.5092, 0.1306, 0.7408, 0.1265, 0.7408, 0.1265, 0.5092, 0.3786, 0.7535, 0.3767, 0.7554, 0.3767, 0.7554, 0.3842, 0.5092, 0.6158, 0.5092, 0.6158, 0.7408, 0.3842, 0.7408, 0.3709, 0.7408, 0.3709, 0.5092, 0.3791, 0.5092, 0.3791, 0.7408, 0.3658, 0.5056, 0.1342, 0.5056, 0.1342, 0.5015, 0.3658, 0.5015, 0.6196, 0.005361, 0.6196, 0.003451, 0.6215, 0.005361, 0.3842, 0.001494, 0.6158, 0.001494, 0.6158, 0.005592, 0.3842, 0.005592, 0.3804, 0.2446, 0.3804, 0.2465, 0.3785, 0.2446, 0.6196, 0.4946, 0.6215, 0.4946, 0.6196, 0.4965, 0.1304, 0.7446, 0.1304, 0.7465, 0.1285, 0.7446, 0.6196, 0.7446, 0.6215, 0.7446, 0.6196, 0.7465, 0.6291, 0.5092, 0.6291, 0.7408, 0.6209, 0.7408, 0.6209, 0.5092, 0.3696, 0.5054, 0.3696, 0.5035, 0.3715, 0.5054, 0.6158, 0.4944, 0.6158, 0.4929, 0.6179, 0.4908, 0.6179, 0.4929, 0.6235, 0.4908, 0.625, 0.4908, 0.625, 0.4929, 0.6224, 0.4929, 0.6158, 0.5041, 0.6179, 0.5019, 0.6179, 0.5071, 0.6158, 0.5071, 0.3694, 0.5092, 0.3679, 0.5092, 0.3658, 0.5071, 0.3679, 0.5071, 0.3658, 0.5015, 0.3658, 0.5, 0.3679, 0.5, 0.3679, 0.5026, 0.3791, 0.5092, 0.3769, 0.5071, 0.3821, 0.5071, 0.3821, 0.5092, 0.6158, 0.7459, 0.6158, 0.7429, 0.6179, 0.7429, 0.6179, 0.7481, 0.3791, 0.7408, 0.3821, 0.7408, 0.3821, 0.7429, 0.3769, 0.7429, 0.1265, 0.5092, 0.125, 0.5092, 0.125, 0.5071, 0.1276, 0.5071, 0.1306, 0.4997, 0.1342, 0.5, 0.1321, 0.5015, 0.1321, 0.5026, 0.1306, 0.5092, 0.1321, 0.5071, 0.1342, 0.5071, 0.1321, 0.5092, 0.6158, 0.005598, 0.6116, 0.0092, 0.3842, 0.0092, 0.3842, 0.005592, 0.6158, 0.005592, 0.6158, 0.001494, 0.6158, 0.0, 0.6179, 0.0, 0.6179, 0.002588, 0.6242, 0.008495, 0.6224, 0.007087, 0.6235, 0.005592, 0.625, 0.007087, 0.1306, 0.7408, 0.1342, 0.7408, 0.1342, 0.7444, 0.1304, 0.7446, 0.1335, 0.7492, 0.1321, 0.75, 0.1306, 0.7485, 0.1295, 0.7474, 0.1258, 0.7415, 0.1276, 0.7455, 0.1265, 0.7444, 0.125, 0.7429, 0.6158, 0.5041, 0.6158, 0.4959, 0.6179, 0.4981, 0.6179, 0.5019, 0.6194, 0.4908, 0.6235, 0.4908, 0.6215, 0.4946, 0.6196, 0.4946, 0.6291, 0.5092, 0.6209, 0.5092, 0.6231, 0.5071, 0.6269, 0.5071, 0.3791, 0.5092, 0.3709, 0.5092, 0.3731, 0.5071, 0.3769, 0.5071, 0.3658, 0.5056, 0.3658, 0.5015, 0.3696, 0.5035, 0.3696, 0.5054, 0.3694, 0.5015, 0.3735, 0.5056, 0.3715, 0.5054, 0.3696, 0.5035, 0.6209, 0.7408, 0.6291, 0.7408, 0.6269, 0.7429, 0.6231, 0.7429, 0.3709, 0.7408, 0.3791, 0.7408, 0.3769, 0.7429, 0.3731, 0.7429, 0.1306, 0.5092, 0.1265, 0.5092, 0.1276, 0.5071, 0.1295, 0.5071, 0.3842, 0.2459, 0.3842, 0.2541, 0.3821, 0.2519, 0.3821, 0.2481, 0.1342, 0.5015, 0.1342, 0.5056, 0.1321, 0.5045, 0.1321, 0.5026, 0.6235, 0.0092, 0.6194, 0.0092, 0.6196, 0.005361, 0.6215, 0.005361, 0.6158, 0.005592, 0.6158, 0.001494, 0.6196, 0.003451, 0.6196, 0.005361, 0.6194, 0.001494, 0.6235, 0.005592, 0.6215, 0.005361, 0.6196, 0.003451, 0.1265, 0.7408, 0.1306, 0.7408, 0.1304, 0.7446, 0.1285, 0.7446, 0.1342, 0.7444, 0.1342, 0.7485, 0.1304, 0.7465, 0.1304, 0.7446, 0.1306, 0.7485, 0.1265, 0.7444, 0.1285, 0.7446, 0.1304, 0.7465, 0.1342, 0.5092, 0.1342, 0.7408, 0.1306, 0.7408, 0.1306, 0.5092, 0.125, 0.7408, 0.125, 0.5092, 0.1265, 0.5092, 0.1265, 0.7408, 0.3658, 0.5092, 0.1342, 0.5092, 0.1342, 0.5056, 0.3658, 0.5056, 0.1342, 0.5, 0.3658, 0.5, 0.3658, 0.5015, 0.1342, 0.5015, 0.6158, 0.5092, 0.3842, 0.5092, 0.3842, 0.5041, 0.6158, 0.5041, 0.3842, 0.4908, 0.6158, 0.4908, 0.6158, 0.4959, 0.3842, 0.4959, 0.3842, 0.0, 0.6158, 0.0, 0.6158, 0.001494, 0.3842, 0.001494, 0.3842, 0.7408, 0.6158, 0.7408, 0.6158, 0.7459, 0.3842, 0.7459, 0.6342, 0.5092, 0.6342, 0.7408, 0.6291, 0.7408, 0.6291, 0.5092, 0.6158, 0.7408, 0.6158, 0.5092, 0.6209, 0.5092, 0.6209, 0.7408, 0.3658, 0.7408, 0.3658, 0.5092, 0.3709, 0.5092, 0.3709, 0.7408, 0.3842, 0.5092, 0.3842, 0.7408, 0.3791, 0.7408, 0.3791, 0.5092, 0.6158, 0.5041, 0.3842, 0.5041, 0.3842, 0.4959, 0.6158, 0.4959, 0.375, 0.6963, 0.375, 0.75, 0.3984, 0.75, 0.3896, 0.7069, 0.3885, 0.7025, 0.3868, 0.6975, 0.3858, 0.6956, 0.3984, 0.75, 0.375, 0.75, 0.375, 0.8394, 0.3788, 0.8407, 0.3812, 0.8346, 0.3853, 0.817, 0.3885, 0.8014, 0.3386, 0.6795, 0.3378, 0.6799, 0.3316, 0.6868, 0.2856, 0.75, 0.375, 0.75, 0.375, 0.6963, 0.3701, 0.6926, 0.3584, 0.6857, 0.3437, 0.6798, 0.6158, 0.4908, 0.3842, 0.4908, 0.3842, 0.2592, 0.5606, 0.2592, 0.5504, 0.2609, 0.6158, 0.2615, 0.3842, 0.2541, 0.3842, 0.2459, 0.6063, 0.2459, 0.5823, 0.2541, 0.6194, 0.1561, 0.6194, 0.0092, 0.6235, 0.0092, 0.6235, 0.1664, 0.6235, 0.2628, 0.6235, 0.4908, 0.6194, 0.4908, 0.6194, 0.2619, 0.6116, 0.2316, 0.6116, 0.2408, 0.3842, 0.2408, 0.3842, 0.0092, 0.6116, 0.0092, 0.6116, 0.1526, 0.5876, 0.1535, 0.3842, 0.2592, 0.3842, 0.2541, 0.5823, 0.2541, 0.5606, 0.2592, 0.6235, 0.1664, 0.6235, 0.0092, 0.625, 0.0092, 0.625, 0.1756, 0.6158, 0.005598, 0.6158, 0.005592, 0.6196, 0.005361, 0.6194, 0.0092, 0.625, 0.2636, 0.625, 0.4908, 0.6235, 0.4908, 0.6235, 0.2628, 0.6194, 0.2619, 0.6194, 0.4908, 0.6158, 0.4908, 0.6158, 0.2615, 0.6129, 0.2408, 0.6125, 0.2416, 0.6116, 0.2408, 0.6194, 0.0092, 0.6122, 0.0092, 0.6158, 0.005598, 0.6116, 0.0092, 0.6194, 0.0092, 0.6194, 0.1561, 0.6116, 0.1526, 0.6116, 0.2316, 0.6129, 0.2408, 0.6116, 0.2408, 0.3842, 0.2459, 0.3842, 0.2408, 0.6116, 0.2408, 0.6125, 0.242, 0.6063, 0.2459, 0.5192, 0.4525, 0.5186, 0.4509, 0.4814, 0.4509, 0.4808, 0.4525, 0.4801, 0.4568, 0.4799, 0.4607, 0.4799, 0.5, 0.5201, 0.5, 0.5201, 0.4607, 0.5199, 0.4568, 0.5201, 0.6045, 0.5201, 0.5, 0.4799, 0.5, 0.4799, 0.6045, 0.48, 0.6092, 0.4802, 0.615, 0.4808, 0.6217, 0.481, 0.6235, 0.4814, 0.625, 0.5186, 0.625, 0.519, 0.6235, 0.5192, 0.6217, 0.5198, 0.615, 0.52, 0.6092, 0.3842, 0.7459, 0.6158, 0.7459, 0.6158, 0.7531, 0.3842, 0.7531, 0.6235, 0.9908, 0.6194, 0.9908, 0.6194, 0.7922, 0.6235, 0.7917, 0.1342, 0.7485, 0.1342, 0.7444, 0.3333, 0.7444, 0.3328, 0.7485, 0.1342, 0.7408, 0.1342, 0.5092, 0.3658, 0.5092, 0.3658, 0.7408, 0.3646, 0.7408, 0.3375, 0.704, 0.3336, 0.7408, 0.6158, 0.7923, 0.6158, 0.9908, 0.3842, 0.9908, 0.3842, 0.7923, 0.6231, 0.7571, 0.6224, 0.7571, 0.6253, 0.7556, 0.625, 0.7592, 0.6243, 0.7582, 0.6169, 0.7564, 0.6179, 0.7571, 0.6179, 0.7574, 0.3679, 0.7474, 0.3686, 0.7488, 0.3679, 0.7476, 0.3694, 0.7408, 0.3679, 0.7429, 0.3666, 0.7429, 0.3658, 0.7429, 0.3658, 0.7429, 0.6158, 0.7531, 0.6158, 0.7459, 0.6179, 0.7481, 0.6179, 0.7519, 0.6169, 0.753, 0.6203, 0.7574, 0.6205, 0.7571, 0.6224, 0.7571, 0.6231, 0.7584, 0.3821, 0.7519, 0.3821, 0.7481, 0.3842, 0.7459, 0.3842, 0.7531, 0.3831, 0.753, 0.3666, 0.7448, 0.3679, 0.7455, 0.3679, 0.7474, 0.3676, 0.7476, 0.625, 0.9908, 0.6235, 0.9908, 0.6235, 0.7917, 0.625, 0.7914, 0.6243, 0.7592, 0.625, 0.7592, 0.625, 0.7604, 0.6194, 0.9908, 0.6158, 0.9908, 0.6158, 0.7923, 0.6194, 0.7922, 0.3646, 0.7408, 0.3658, 0.7408, 0.3658, 0.7424, 0.1342, 0.7444, 0.1342, 0.7408, 0.3336, 0.7408, 0.3333, 0.7444, 0.3327, 0.75, 0.1342, 0.75, 0.1342, 0.7485, 0.3328, 0.7485, 0.6354, 0.7408, 0.6342, 0.7408, 0.6342, 0.5092, 0.8614, 0.5092, 0.854, 0.544, 0.8658, 0.5744, 0.8658, 0.7408, 0.6664, 0.7408, 0.6625, 0.704])
me_cube_008.materials.append(mat_material_004)
me_cube_008.use_remesh_preserve_volume = False
me_cube_008.use_remesh_preserve_attributes = False
me_cube_008.use_mirror_vertex_groups = False
me_cube_008.update()
me_cube_007 = bpy.data.meshes.new('Cube.007')
me_cube_007.from_pydata([(-1.0, -1.0, -1.0), (-1.0, -1.0, 1.0), (-1.0, 1.0, -1.0), (-1.0, 1.0, 1.0), (1.0, -1.0, -1.0), (1.0, -1.0, 1.0), (1.0, 1.0, -1.0), (1.0, 1.0, 1.0)], [], [(0, 1, 3, 2), (2, 3, 7, 6), (6, 7, 5, 4), (4, 5, 1, 0), (2, 6, 4, 0), (7, 3, 1, 5)])
_uv = me_cube_007.uv_layers.new(name='UVMap')
_uv.uv.foreach_set('vector', [0.375, 0.0, 0.625, 0.0, 0.625, 0.25, 0.375, 0.25, 0.375, 0.25, 0.625, 0.25, 0.625, 0.5, 0.375, 0.5, 0.375, 0.5, 0.625, 0.5, 0.625, 0.75, 0.375, 0.75, 0.375, 0.75, 0.625, 0.75, 0.625, 1.0, 0.375, 1.0, 0.125, 0.5, 0.375, 0.5, 0.375, 0.75, 0.125, 0.75, 0.625, 0.5, 0.875, 0.5, 0.875, 0.75, 0.625, 0.75])
me_cube_007.materials.append(mat_material_003)
me_cube_007.use_remesh_fix_poles = True
me_cube_007.use_remesh_preserve_attributes = False
me_cube_007.use_mirror_vertex_groups = False
me_cube_007.update()
me_cube_006 = bpy.data.meshes.new('Cube.006')
me_cube_006.from_pydata([(-1.0, -1.0, -1.0), (-1.0, -1.0, 1.0), (-1.0, 1.0, -1.0), (-1.0, 1.0, 1.0), (1.0, -1.0, -1.0), (1.0, -1.0, 1.0), (1.0, 1.0, -1.0), (1.0, 1.0, 1.0)], [], [(0, 1, 3, 2), (2, 3, 7, 6), (6, 7, 5, 4), (4, 5, 1, 0), (2, 6, 4, 0), (7, 3, 1, 5)])
_uv = me_cube_006.uv_layers.new(name='UVMap')
_uv.uv.foreach_set('vector', [0.375, 0.0, 0.625, 0.0, 0.625, 0.25, 0.375, 0.25, 0.375, 0.25, 0.625, 0.25, 0.625, 0.5, 0.375, 0.5, 0.375, 0.5, 0.625, 0.5, 0.625, 0.75, 0.375, 0.75, 0.375, 0.75, 0.625, 0.75, 0.625, 1.0, 0.375, 1.0, 0.125, 0.5, 0.375, 0.5, 0.375, 0.75, 0.125, 0.75, 0.625, 0.5, 0.875, 0.5, 0.875, 0.75, 0.625, 0.75])
me_cube_006.materials.append(mat_material_003)
me_cube_006.use_remesh_fix_poles = True
me_cube_006.use_remesh_preserve_attributes = False
me_cube_006.use_mirror_vertex_groups = False
me_cube_006.update()

# ---- objects
ob_cube = bpy.data.objects.new('Cube', me_cube_010)
ob_cube_001 = bpy.data.objects.new('Cube.001', me_cube_009)
ob_cube_002 = bpy.data.objects.new('Cube.002', me_cube_008)
ob_cube_003 = bpy.data.objects.new('Cube.003', me_cube_007)
ob_cube_004 = bpy.data.objects.new('Cube.004', me_cube_006)

# ---- transforms, parenting, visibility, modifiers, constraints
ob_cube.location = (0.0, -2.131, 0.0)
ob_cube.rotation_euler = (0.0, 0.0, 3.142)
ob_cube.scale = (3.608, 1.0, 0.1609)
ob_cube.lock_rotations_4d = False
ob_cube.empty_display_type = 'ARROWS'
ob_cube.lineart.crease_threshold = 0.0
ob_cube_001.location = (0.0, 2.141, 0.0)
ob_cube_001.scale = (3.608, 1.0, 0.1609)
ob_cube_001.lock_rotations_4d = False
ob_cube_001.empty_display_type = 'ARROWS'
ob_cube_001.lineart.crease_threshold = 0.0
ob_cube_002.location = (0.0, -0.03834, 0.0)
ob_cube_002.scale = (3.608, 1.0, 0.1609)
ob_cube_002.lock_rotations_4d = False
ob_cube_002.empty_display_type = 'ARROWS'
ob_cube_002.lineart.crease_threshold = 0.0
ob_cube_003.location = (1.702, 0.0, 0.0)
ob_cube_003.scale = (0.4261, 3.332, 0.2342)
ob_cube_003.lineart.crease_threshold = 0.0
ob_cube_004.location = (-1.915, 0.0, 0.0)
ob_cube_004.scale = (0.4261, 3.332, 0.2342)
ob_cube_004.lineart.crease_threshold = 0.0

# ---- collection membership
col_collection.objects.link(ob_cube)
col_collection.objects.link(ob_cube_001)
col_collection.objects.link(ob_cube_002)
col_collection.objects.link(ob_cube_003)
col_collection.objects.link(ob_cube_004)

# ---- scene / render settings (as saved in the file)
scene.frame_start = 1; scene.frame_end = 250; scene.frame_set(1)
scene.render.engine = 'BLENDER_EEVEE_NEXT'
scene.cycles.use_denoising = False
scene.cycles.samples = 128
scene.cycles.sampling_pattern = 'TABULATED_SOBOL'
scene.cycles.use_adaptive_sampling = False
scene.cycles.use_light_tree = False
scene.view_settings.view_transform = 'Filmic'
bpy.context.view_layer.update()

# ---- added for rendering (the .blend has no active camera and no usable light): camera, sun
cam_auto = bpy.data.cameras.new('AutoCamera')
cam_auto.lens = 50.0
cam_auto.sensor_width = 36.0
cam_auto.clip_end = 1000.0
ob_auto_camera = bpy.data.objects.new('AutoCamera', cam_auto)
scene.collection.objects.link(ob_auto_camera)
ob_auto_camera.location = (9.09721, -10.9166, 7.27777)
ob_auto_camera.rotation_euler = (1.09748, -7.21219e-08, 0.694738)
scene.camera = ob_auto_camera
light_auto_sun = bpy.data.lights.new('AutoSun', 'SUN')
light_auto_sun.energy = 3.0
light_auto_sun.angle = 0.0523599
ob_auto_sun = bpy.data.objects.new('AutoSun', light_auto_sun)
scene.collection.objects.link(ob_auto_sun)
ob_auto_sun.rotation_euler = (0.872665, 0.174533, 0.523599)
bpy.context.view_layer.update()
